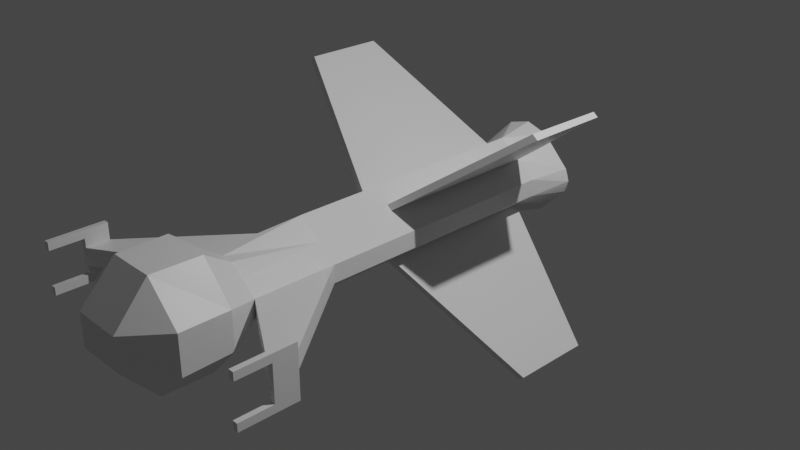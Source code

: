 # Source: tercel_x.blend  (saved by Blender 2.80.75; exported with 4.5.12 LTS)
import bpy
from mathutils import Matrix  # noqa: F401  (used for matrix-valued properties, if any)

bpy.ops.wm.read_factory_settings(use_empty=True)
scene = bpy.context.scene
scene.name = 'Scene'

# ---- collections
col_collection = bpy.data.collections.new('Collection'); scene.collection.children.link(col_collection)

# ---- materials (node trees are filled in below, after node groups)
mat_material = bpy.data.materials.new('Material')
mat_material.alpha_threshold = 0.0
mat_material.use_transparent_shadow = False
mat_material.line_color = (0.0, 0.0, 0.0, 1.0)

# ---- material node trees
mat_material.use_nodes = True; mat_material.node_tree.nodes.clear()
_N = mat_material.node_tree.nodes; _L = mat_material.node_tree.links
n0 = _N.new('ShaderNodeOutputMaterial'); n0.name = 'Material Output'; n0.location = (300, 300)
n1 = _N.new('ShaderNodeBsdfPrincipled'); n1.name = 'Principled BSDF'; n1.location = (10, 300)
n1.distribution = 'GGX'
n1.subsurface_method = 'BURLEY'
n1.inputs[2].default_value = 0.4
n1.inputs[3].default_value = 1.45
n1.inputs[27].default_value = (0.0, 0.0, 0.0, 1.0)
n1.inputs[28].default_value = 1.0
_L.new(n1.outputs[0], n0.inputs[0])
n0.is_active_output = True

# ---- world
world_world = bpy.data.worlds.new('World'); scene.world = world_world
world_world.use_nodes = True; world_world.node_tree.nodes.clear()
_N = world_world.node_tree.nodes; _L = world_world.node_tree.links
n0 = _N.new('ShaderNodeOutputWorld'); n0.name = 'World Output'; n0.location = (300, 300)
n1 = _N.new('ShaderNodeBackground'); n1.name = 'Background'; n1.location = (10, 300)
n1.inputs[0].default_value = (0.05088, 0.05088, 0.05088, 1.0)
_L.new(n1.outputs[0], n0.inputs[0])
n0.is_active_output = True
world_world.color = (0.05088, 0.05088, 0.05088)
world_world.use_sun_shadow = False
world_world.sun_shadow_jitter_overblur = 0.0

# ---- cameras
cam_camera = bpy.data.cameras.new('Camera')
cam_camera.clip_end = 100.0
cam_camera.ortho_scale = 7.314

# ---- lights
light_light = bpy.data.lights.new('Light', 'POINT')
light_light.transmission_factor = 0.0
light_light.energy = 1000.0
light_light.shadow_soft_size = 0.1
light_light.shadow_maximum_resolution = 0.006
light_light.use_absolute_resolution = True

# ---- meshes
me_cube = bpy.data.meshes.new('Cube')
me_cube.from_pydata([(0.0, 1.0, -1.0), (0.0, -1.0, -0.7667), (-1.0, 1.0, 0.0), (-1.0, 1.0, -0.2143), (-1.0, -1.0, 0.0), (-1.0, -1.0, -0.2143), (-3.149, -1.738, -0.2143), (-3.149, -2.302, -0.2143), (-3.149, -2.302, 0.0), (-3.149, -1.738, 0.0), (-3.276, -1.738, -0.2143), (-3.276, -2.302, -0.2143), (-3.276, -2.302, 0.0), (-3.276, -1.738, 0.0), (-3.149, -1.738, -0.6222), (-3.149, -2.302, -0.6222), (-3.276, -1.738, -0.6222), (-3.276, -2.302, -0.6222), (-3.149, -2.302, -0.4311), (-3.276, -2.302, -0.4306), (-3.276, -3.114, -0.6222), (-3.149, -3.114, -0.6222), (-3.149, -3.114, -0.4311), (-3.276, -3.114, -0.4306), (0.0, 3.049, -1.0), (-1.0, 3.049, -0.2143), (-1.0, 3.049, 0.0), (0.0, 7.182, -1.0), (-1.0, 7.182, -0.2143), (-1.0, 7.182, 0.0), (0.0, 8.12, -1.169), (-1.31, 8.12, -0.1421), (-1.352, 8.12, 0.0), (-0.411, 7.182, -0.6771), (-0.3861, 3.049, -0.6966), (-0.5214, 7.182, -0.5904), (-0.5155, 3.049, -0.595), (-3.382, 4.197, -2.896), (-3.407, 6.1, -2.876), (-3.517, 6.1, -2.789), (-3.511, 4.197, -2.794), (0.0, 8.12, -0.9532), (-1.009, 8.12, 0.0), (-0.8292, 8.12, -0.4499), (-0.3129, 8.12, -0.9126), (-0.5522, 8.12, -1.005), (-0.9637, 8.12, -0.1579), (-1.251, 8.12, -0.2976), (-1.036, 7.634, 0.0), (0.0, 7.634, -1.092), (-0.3129, 7.634, -0.8121), (-0.8292, 7.634, -0.4499), (-0.9637, 7.634, -0.1579), (-0.6789, 6.95, 0.0), (0.0, 6.95, 0.0), (0.0, 6.95, -0.6765), (-0.4599, 6.95, -0.5916), (-0.6162, 6.95, -0.4515), (-0.6569, 6.95, -0.3631), (-1.381, -1.796, -0.4598), (-1.381, -1.793, 0.0), (-0.5479, 1.0, -0.5695), (0.0, -1.793, -1.314), (-1.42, -2.997, -0.4765), (-1.42, -2.997, 0.0), (-0.6192, -1.002, -0.5045), (0.0, -2.997, -1.314), (-0.6043, -3.832, -0.397), (-0.6043, -3.832, 0.0), (0.0, -3.832, 0.0), (0.0, -3.832, -0.3936), (-0.5954, -1.806, -1.317), (-0.565, -2.997, -1.32), (-0.2892, -1.016, -0.7516)], [], [(4, 5, 59, 60), (3, 5, 7, 6), (3, 61, 65, 5), (3, 2, 26, 25), (7, 8, 12, 11), (71, 59, 5, 65, 73), (2, 3, 6, 9), (5, 4, 8, 7), (11, 12, 13, 10), (9, 6, 10, 13), (10, 6, 14, 16), (8, 9, 13, 12), (14, 15, 17, 16), (11, 10, 16, 17, 19), (7, 11, 19, 18), (6, 7, 18, 15, 14), (22, 23, 20, 21), (18, 19, 23, 22), (15, 18, 22, 21), (17, 15, 21, 20), (19, 17, 20, 23), (25, 26, 29, 28), (0, 61, 3, 25, 36, 34, 24), (24, 34, 33, 27), (31, 32, 42, 46, 47), (28, 29, 32, 31), (27, 33, 35, 28, 47, 45), (38, 37, 40, 39), (34, 36, 40, 37), (35, 36, 25, 28), (33, 34, 37, 38), (36, 35, 39, 40), (35, 33, 38, 39), (41, 44, 50, 49), (45, 44, 41, 30), (47, 46, 43, 44, 45), (47, 28, 31), (45, 30, 27), (44, 43, 51, 50), (43, 46, 52, 51), (46, 42, 48, 52), (55, 56, 57, 58, 53, 54), (51, 52, 58, 57), (52, 48, 53, 58), (49, 50, 56, 55), (50, 51, 57, 56), (65, 61, 0, 1, 73), (64, 63, 67, 68), (60, 59, 63, 64), (70, 69, 68, 67), (62, 71, 73, 1), (62, 66, 72, 71), (67, 72, 66, 70), (67, 63, 72), (72, 63, 59, 71)])
_uv = me_cube.uv_layers.new(name='UVMap')
_uv.uv.foreach_set('vector', [0.625, 0.5, 0.375, 0.5, 0.375, 0.5, 0.625, 0.5, 0.375, 0.75, 0.375, 1.0, 0.375, 1.0, 0.375, 0.75, 0.375, 0.75, 0.488, 0.75, 0.4702, 1.0, 0.375, 1.0, 0.625, 0.5, 0.875, 0.5, 0.875, 0.5, 0.625, 0.5, 0.375, 0.5, 0.625, 0.5, 0.625, 0.5, 0.375, 0.5, 0.0, 0.0, 0.375, 0.5, 0.375, 0.5, 0.4702, 1.0, 0.5513, 1.0, 0.875, 0.5, 0.625, 0.5, 0.625, 0.5, 0.875, 0.5, 0.375, 0.5, 0.625, 0.5, 0.625, 0.5, 0.375, 0.5, 0.375, 0.5, 0.625, 0.5, 0.625, 0.75, 0.375, 0.75, 0.875, 0.5, 0.625, 0.5, 0.625, 0.5, 0.875, 0.5, 0.625, 0.5, 0.625, 0.5, 0.625, 0.5, 0.625, 0.5, 0.625, 0.25, 0.625, 0.0, 0.625, 0.0, 0.625, 0.25, 0.375, 0.75, 0.375, 1.0, 0.375, 1.0, 0.375, 0.75, 0.375, 0.5, 0.375, 0.75, 0.375, 0.75, 0.375, 0.5, 0.375, 0.5, 0.375, 0.5, 0.375, 0.5, 0.375, 0.5, 0.375, 0.5, 0.375, 0.75, 0.375, 1.0, 0.375, 1.0, 0.375, 1.0, 0.375, 0.75, 0.375, 0.5, 0.375, 0.5, 0.375, 0.5, 0.375, 0.5, 0.375, 0.5, 0.375, 0.5, 0.375, 0.5, 0.375, 0.5, 0.375, 1.0, 0.375, 1.0, 0.375, 1.0, 0.375, 1.0, 0.375, 1.0, 0.375, 1.0, 0.375, 1.0, 0.375, 1.0, 0.375, 0.5, 0.375, 0.5, 0.375, 0.5, 0.375, 0.5, 0.625, 0.5, 0.875, 0.5, 0.875, 0.5, 0.625, 0.5, 0.625, 0.75, 0.488, 0.75, 0.375, 0.75, 0.375, 0.75, 0.4961, 0.75, 0.5285, 0.75, 0.625, 0.75, 0.625, 0.75, 0.5285, 0.75, 0.5222, 0.75, 0.625, 0.75, 0.625, 0.5, 0.875, 0.5, 0.875, 0.5655, 0.8139, 0.5785, 0.625, 0.5274, 0.625, 0.5, 0.875, 0.5, 0.875, 0.5, 0.625, 0.5, 0.625, 0.75, 0.5222, 0.75, 0.4947, 0.75, 0.375, 0.75, 0.4024, 0.75, 0.5267, 0.75, 0.5222, 0.75, 0.5285, 0.75, 0.4961, 0.75, 0.4947, 0.75, 0.5285, 0.75, 0.4961, 0.75, 0.4961, 0.75, 0.5285, 0.75, 0.4947, 0.75, 0.4961, 0.75, 0.375, 0.75, 0.375, 0.75, 0.5222, 0.75, 0.5285, 0.75, 0.5285, 0.75, 0.5222, 0.75, 0.4961, 0.75, 0.4947, 0.75, 0.4947, 0.75, 0.4961, 0.75, 0.4947, 0.75, 0.5222, 0.75, 0.5222, 0.75, 0.4947, 0.75, 0.6842, 0.75, 0.6906, 0.6943, 0.6906, 0.6943, 0.6842, 0.75, 0.625, 0.6517, 0.6906, 0.6943, 0.6842, 0.75, 0.625, 0.75, 0.625, 0.5274, 0.8139, 0.5785, 0.7011, 0.6024, 0.6906, 0.6943, 0.625, 0.6517, 0.4024, 0.75, 0.375, 0.75, 0.375, 0.75, 0.5267, 0.75, 0.625, 0.75, 0.625, 0.75, 0.6906, 0.6943, 0.7011, 0.6024, 0.7011, 0.6024, 0.6906, 0.6943, 0.7011, 0.6024, 0.8139, 0.5785, 0.8139, 0.5785, 0.7011, 0.6024, 0.8139, 0.5785, 0.875, 0.5655, 0.875, 0.5655, 0.8139, 0.5785, 0.6842, 0.75, 0.6906, 0.6943, 0.7011, 0.6024, 0.8139, 0.5785, 0.875, 0.5655, 0.875, 0.75, 0.7011, 0.6024, 0.8139, 0.5785, 0.8139, 0.5785, 0.7011, 0.6024, 0.8139, 0.5785, 0.875, 0.5655, 0.875, 0.5655, 0.8139, 0.5785, 0.6842, 0.75, 0.6906, 0.6943, 0.6906, 0.6943, 0.6842, 0.75, 0.6906, 0.6943, 0.7011, 0.6024, 0.7011, 0.6024, 0.6906, 0.6943, 0.4702, 1.0, 0.488, 0.75, 0.625, 0.75, 0.625, 1.0, 0.5513, 1.0, 0.625, 0.5, 0.375, 0.5, 0.375, 0.5, 0.625, 0.5, 0.625, 0.5, 0.375, 0.5, 0.375, 0.5, 0.625, 0.5, 0.375, 0.25, 0.625, 0.25, 0.625, 0.5, 0.375, 0.5, 0.0, 0.0, 0.0, 0.0, 0.5513, 1.0, 0.625, 1.0, 0.0, 0.0, 0.625, 1.0, 0.5875, 1.0, 0.0, 0.0, 0.375, 1.0, 0.5875, 1.0, 0.625, 1.0, 0.625, 1.0, 0.375, 1.0, 0.375, 0.5, 0.5875, 1.0, 0.0, 0.0, 0.375, 0.5, 0.375, 0.5, 0.0, 0.0])
me_cube.materials.append(mat_material)
me_cube.use_remesh_preserve_volume = False
me_cube.use_remesh_preserve_attributes = False
me_cube.use_mirror_vertex_groups = False
me_cube.update()
arm_armature = bpy.data.armatures.new('Armature')  # bones are not reproduced

# ---- objects
ob_cube = bpy.data.objects.new('Cube', me_cube)
ob_light = bpy.data.objects.new('Light', light_light)
ob_camera = bpy.data.objects.new('Camera', cam_camera)
ob_armature = bpy.data.objects.new('Armature', arm_armature)

# ---- transforms, parenting, visibility, modifiers, constraints
ob_cube.parent = ob_armature
ob_cube.matrix_parent_inverse = Matrix(((1.0, -0.0, 0.0, 0.9931), (-0.0, 1.0, -0.0, 0.9535), (-0.0, -0.0, 1.0, 0.2197), (-0.0, 0.0, -0.0, 1.0)))
ob_cube.location = (0.0, 0.0, 0.0)
ob_cube.lock_rotations_4d = False
ob_cube.empty_display_type = 'ARROWS'
ob_cube.lineart.crease_threshold = 0.0
_m = ob_cube.modifiers.new('Mirror', 'MIRROR')
_m.use_axis = (True, False, True)
_m.use_clip = True
ob_light.location = (4.076, 1.005, 5.904)
ob_light.rotation_euler = (0.6503, 0.05522, 1.866)
ob_light.lock_rotations_4d = False
ob_light.empty_display_type = 'ARROWS'
ob_light.color = (0.0, 0.0, 0.0, 0.0)
ob_light.lineart.crease_threshold = 0.0
ob_camera.location = (7.359, -6.926, 4.958)
ob_camera.rotation_euler = (1.109, 0.0, 0.8149)
ob_camera.lock_rotations_4d = False
ob_camera.empty_display_type = 'ARROWS'
ob_camera.color = (0.0, 0.0, 0.0, 0.0)
ob_camera.display_type = 'WIRE'
ob_camera.lineart.crease_threshold = 0.0
ob_armature.location = (-0.4596, -2.106, -0.09775)
ob_armature.scale = (0.4489, 0.4489, 0.4489)
ob_armature.lineart.crease_threshold = 0.0

# ---- collection membership
col_collection.objects.link(ob_cube)
col_collection.objects.link(ob_light)
col_collection.objects.link(ob_camera)
col_collection.objects.link(ob_armature)

# ---- scene / render settings (as saved in the file)
scene.camera = ob_camera
scene.frame_start = 1; scene.frame_end = 250; scene.frame_set(1)
scene.render.engine = 'BLENDER_EEVEE_NEXT'
scene.cycles.use_denoising = False
scene.cycles.samples = 128
scene.cycles.sampling_pattern = 'TABULATED_SOBOL'
scene.cycles.use_adaptive_sampling = False
scene.cycles.use_light_tree = False
scene.view_settings.view_transform = 'Filmic'
bpy.context.view_layer.update()
